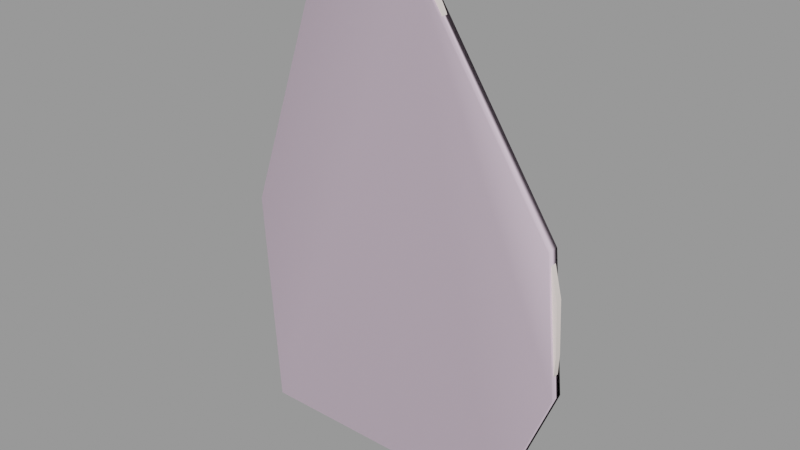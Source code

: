 # Source: target_pyro.blend  (saved by Blender 2.92.15; exported with 4.5.12 LTS)
import bpy
from mathutils import Matrix  # noqa: F401  (used for matrix-valued properties, if any)

bpy.ops.wm.read_factory_settings(use_empty=True)
scene = bpy.context.scene
scene.name = 'target_pyro.qc'

# ---- collections
col_target_pyro = bpy.data.collections.new('target_pyro'); scene.collection.children.link(col_target_pyro)

# ---- materials (node trees are filled in below, after node groups)
mat_target_pyro = bpy.data.materials.new('target_pyro')
mat_target_pyro.use_transparent_shadow = False
mat_target_pyro.diffuse_color = (0.8594, 0.763, 0.7224, 1.0)
mat_phy = bpy.data.materials.new('  phy')
mat_phy.use_transparent_shadow = False
mat_phy.diffuse_color = (0.7022, 0.5667, 0.681, 1.0)

# ---- material node trees

# ---- meshes
me_target_pyro = bpy.data.meshes.new('target_pyro')
me_target_pyro.from_pydata([(-13.85, -0.6125, 71.3), (-12.31, -0.6125, 72.36), (-12.31, 0.4379, 72.36), (-13.85, 0.4379, 71.3), (-12.43, 0.4379, 67.29), (-1.003, 0.4379, 79.55), (0.7647, 0.4379, 80.72), (2.768, 0.4379, 80.72), (5.124, 0.4379, 79.66), (-1.945, 0.4379, 78.25), (7.363, 0.4379, 77.19), (9.366, 0.4379, 73.54), (10.43, 0.4379, 69.65), (11.96, 0.4379, 67.41), (13.14, 0.4379, 63.05), (13.73, 0.4379, 59.28), (13.84, 0.4379, 54.45), (13.96, 0.4379, 51.03), (29.28, 0.4379, 38.54), (29.75, 0.4379, 30.06), (29.52, 0.4379, 23.11), (26.92, 0.4379, 19.1), (24.92, 0.4379, 18.51), (28.1, 0.4379, 43.37), (17.03, 0.4379, 51.27), (26.1, 0.4379, 47.26), (21.5, 0.4379, 50.8), (23.86, 0.4379, 49.5), (19.97, 0.4379, 17.57), (-14.2, 0.4379, 66.0), (-15.5, 0.4379, 63.99), (-16.79, 0.4379, 60.93), (-17.97, 0.4379, 55.74), (-18.68, 0.4379, 45.26), (-21.27, 0.4379, 44.31), (-23.27, 0.4379, 42.31), (-24.8, 0.4379, 39.37), (-25.51, 0.4379, 35.48), (-25.28, 0.4379, 32.41), (-23.74, 0.4379, 28.29), (-22.57, 0.4379, 24.52), (-21.98, 0.4379, 19.92), (-22.57, 0.4379, 14.03), (22.45, 0.4379, 8.258), (20.09, 0.4379, -0.05891), (-23.74, 0.4379, 0.05892), (22.45, -0.6125, 8.258), (20.09, -0.6125, -0.05891), (19.97, -0.6125, 17.57), (-23.74, -0.6125, 0.05892), (-12.43, -0.6125, 67.29), (-1.945, -0.6125, 78.25), (-12.67, -0.6125, 75.78), (-3.595, -0.6125, 80.02), (-12.43, -0.6125, 78.01), (-11.37, -0.6125, 79.78), (-9.604, -0.6125, 81.2), (-7.483, -0.6125, 81.67), (-5.362, -0.6125, 81.31), (2.768, -0.6125, 80.72), (0.7647, -0.6125, 80.72), (-1.003, -0.6125, 79.55), (5.124, -0.6125, 79.66), (7.363, -0.6125, 77.19), (9.366, -0.6125, 73.54), (10.43, -0.6125, 69.65), (11.96, -0.6125, 67.41), (13.14, -0.6125, 63.05), (13.73, -0.6125, 59.28), (13.84, -0.6125, 54.45), (13.96, -0.6125, 51.03), (29.28, -0.6125, 38.54), (29.75, -0.6125, 30.06), (29.52, -0.6125, 23.11), (26.92, -0.6125, 19.1), (24.92, -0.6125, 18.51), (28.1, -0.6125, 43.37), (17.03, -0.6125, 51.27), (26.1, -0.6125, 47.26), (21.5, -0.6125, 50.8), (23.86, -0.6125, 49.5), (-14.2, -0.6125, 66.0), (-15.5, -0.6125, 63.99), (-16.79, -0.6125, 60.93), (-17.97, -0.6125, 55.74), (-18.68, -0.6125, 45.26), (-21.27, -0.6125, 44.31), (-23.27, -0.6125, 42.31), (-24.8, -0.6125, 39.37), (-25.51, -0.6125, 35.48), (-25.28, -0.6125, 32.41), (-23.74, -0.6125, 28.29), (-22.57, -0.6125, 24.52), (-21.98, -0.6125, 19.92), (-22.57, -0.6125, 14.03), (-12.67, 0.4379, 75.78), (-12.43, 0.4379, 78.01), (-11.37, 0.4379, 79.78), (-9.604, 0.4379, 81.2), (-7.483, 0.4379, 81.67), (-5.362, 0.4379, 81.31), (-3.595, 0.4379, 80.02)], [], [(0, 1, 2), (2, 3, 0), (4, 3, 2), (5, 6, 7), (5, 7, 8), (5, 8, 9), (8, 10, 9), (10, 11, 9), (11, 12, 9), (12, 2, 9), (12, 13, 2), (13, 14, 2), (14, 15, 2), (15, 16, 2), (16, 17, 2), (17, 18, 2), (18, 4, 2), (18, 19, 4), (19, 20, 4), (20, 21, 4), (21, 22, 4), (17, 23, 18), (17, 24, 23), (24, 25, 23), (24, 26, 25), (26, 27, 25), (22, 28, 4), (28, 29, 4), (28, 30, 29), (28, 31, 30), (28, 32, 31), (28, 33, 32), (28, 34, 33), (28, 35, 34), (28, 36, 35), (28, 37, 36), (28, 38, 37), (28, 39, 38), (28, 40, 39), (28, 41, 40), (28, 42, 41), (28, 43, 42), (43, 44, 42), (44, 45, 42), (46, 47, 44), (44, 43, 46), (48, 46, 43), (43, 28, 48), (47, 49, 45), (45, 44, 47), (50, 0, 3), (3, 4, 50), (51, 52, 1), (51, 53, 52), (53, 54, 52), (53, 55, 54), (53, 56, 55), (53, 57, 56), (53, 58, 57), (1, 0, 50), (59, 60, 61), (59, 61, 62), (61, 51, 62), (51, 63, 62), (51, 64, 63), (51, 65, 64), (51, 1, 65), (1, 66, 65), (1, 67, 66), (1, 68, 67), (1, 69, 68), (1, 70, 69), (1, 71, 70), (1, 50, 71), (50, 72, 71), (50, 73, 72), (50, 74, 73), (50, 75, 74), (71, 76, 70), (76, 77, 70), (76, 78, 77), (78, 79, 77), (78, 80, 79), (50, 48, 75), (50, 81, 48), (81, 82, 48), (82, 83, 48), (83, 84, 48), (84, 85, 48), (85, 86, 48), (86, 87, 48), (87, 88, 48), (88, 89, 48), (89, 90, 48), (90, 91, 48), (91, 92, 48), (92, 93, 48), (93, 94, 48), (94, 46, 48), (94, 47, 46), (94, 49, 47), (32, 33, 85), (85, 84, 32), (31, 32, 84), (84, 83, 31), (30, 31, 83), (83, 82, 30), (29, 30, 82), (82, 81, 29), (4, 29, 81), (81, 50, 4), (95, 2, 1), (1, 52, 95), (96, 95, 52), (52, 54, 96), (97, 96, 54), (54, 55, 97), (98, 97, 55), (55, 56, 98), (99, 98, 56), (56, 57, 99), (100, 99, 57), (57, 58, 100), (101, 100, 58), (58, 53, 101), (9, 101, 53), (53, 51, 9), (42, 45, 49), (49, 94, 42), (41, 42, 94), (94, 93, 41), (40, 41, 93), (93, 92, 40), (39, 40, 92), (92, 91, 39), (38, 39, 91), (91, 90, 38), (37, 38, 90), (90, 89, 37), (36, 37, 89), (89, 88, 36), (35, 36, 88), (88, 87, 35), (34, 35, 87), (87, 86, 34), (33, 34, 86), (86, 85, 33), (77, 79, 26), (26, 24, 77), (70, 77, 24), (24, 17, 70), (75, 48, 28), (28, 22, 75), (74, 75, 22), (22, 21, 74), (73, 74, 21), (21, 20, 73), (72, 73, 20), (20, 19, 72), (71, 72, 19), (19, 18, 71), (76, 71, 18), (18, 23, 76), (78, 76, 23), (23, 25, 78), (80, 78, 25), (25, 27, 80), (79, 80, 27), (27, 26, 79), (60, 59, 7), (7, 6, 60), (61, 60, 6), (6, 5, 61), (51, 61, 5), (5, 9, 51), (69, 70, 17), (17, 16, 69), (68, 69, 16), (16, 15, 68), (67, 68, 15), (15, 14, 67), (66, 67, 14), (14, 13, 66), (65, 66, 13), (13, 12, 65), (64, 65, 12), (12, 11, 64), (63, 64, 11), (11, 10, 63), (62, 63, 10), (10, 8, 62), (59, 62, 8), (8, 7, 59), (2, 95, 9), (95, 101, 9), (95, 96, 101), (96, 97, 101), (97, 98, 101), (98, 99, 101), (99, 100, 101)])
me_target_pyro.polygons.foreach_set('use_smooth', [True] * 200)
_k = set([(0, 1), (0, 3), (0, 50), (1, 2), (1, 52), (2, 3), (2, 95), (3, 4), (4, 29), (4, 50), (5, 6), (5, 9), (6, 7), (7, 8), (8, 10), (9, 51), (9, 101), (10, 11), (11, 12), (12, 13), (13, 14), (14, 15), (15, 16), (16, 17), (17, 24), (17, 70), (18, 19), (18, 23), (19, 20), (20, 21), (21, 22), (22, 28), (23, 25), (24, 26), (25, 27), (26, 27), (28, 43), (28, 48), (29, 30), (30, 31), (31, 32), (32, 33), (33, 34), (33, 85), (34, 35), (35, 36), (36, 37), (37, 38), (38, 39), (39, 40), (40, 41), (41, 42), (42, 45), (43, 44), (44, 45), (44, 47), (45, 49), (46, 47), (46, 48), (47, 49), (48, 75), (49, 94), (50, 81), (51, 53), (51, 61), (52, 54), (53, 58), (54, 55), (55, 56), (56, 57), (57, 58), (59, 60), (59, 62), (60, 61), (62, 63), (63, 64), (64, 65), (65, 66), (66, 67), (67, 68), (68, 69), (69, 70), (70, 77), (71, 72), (71, 76), (72, 73), (73, 74), (74, 75), (76, 78), (77, 79), (78, 80), (79, 80), (81, 82), (82, 83), (83, 84), (84, 85), (85, 86), (86, 87), (87, 88), (88, 89), (89, 90), (90, 91), (91, 92), (92, 93), (93, 94), (95, 96), (96, 97), (97, 98), (98, 99), (99, 100), (100, 101)])
me_target_pyro.attributes.new('sharp_edge', 'BOOLEAN', 'EDGE').data.foreach_set('value', [ (min(e.vertices), max(e.vertices)) in _k for e in me_target_pyro.edges])
_uv = me_target_pyro.uv_layers.new(name='UVMap')
_uv.uv.foreach_set('vector', [1.001, 0.8731, 1.001, 0.8861, 0.98, 0.8861, 0.98, 0.8861, 0.98, 0.8731, 1.001, 0.8731, 0.902, 0.761, 0.9118, 0.8014, 0.9011, 0.8122, 0.8227, 0.8848, 0.8105, 0.8967, 0.7966, 0.8967, 0.8227, 0.8848, 0.7966, 0.8967, 0.7803, 0.886, 0.8227, 0.8848, 0.7803, 0.886, 0.8293, 0.8717, 0.7803, 0.886, 0.7647, 0.861, 0.8293, 0.8717, 0.7647, 0.861, 0.7509, 0.8241, 0.8293, 0.8717, 0.7509, 0.8241, 0.7435, 0.7848, 0.8293, 0.8717, 0.7435, 0.7848, 0.9011, 0.8122, 0.8293, 0.8717, 0.7435, 0.7848, 0.7329, 0.7621, 0.9011, 0.8122, 0.7329, 0.7621, 0.7247, 0.7181, 0.9011, 0.8122, 0.7247, 0.7181, 0.7206, 0.68, 0.9011, 0.8122, 0.7206, 0.68, 0.7198, 0.6312, 0.9011, 0.8122, 0.7198, 0.6312, 0.719, 0.5966, 0.9011, 0.8122, 0.719, 0.5966, 0.6128, 0.4704, 0.9011, 0.8122, 0.6128, 0.4704, 0.902, 0.761, 0.9011, 0.8122, 0.6128, 0.4704, 0.6095, 0.3847, 0.902, 0.761, 0.6095, 0.3847, 0.6112, 0.3145, 0.902, 0.761, 0.6112, 0.3145, 0.6291, 0.274, 0.902, 0.761, 0.6291, 0.274, 0.643, 0.268, 0.902, 0.761, 0.719, 0.5966, 0.621, 0.5193, 0.6128, 0.4704, 0.719, 0.5966, 0.6978, 0.599, 0.621, 0.5193, 0.6978, 0.599, 0.6349, 0.5585, 0.621, 0.5193, 0.6978, 0.599, 0.6667, 0.5943, 0.6349, 0.5585, 0.6667, 0.5943, 0.6504, 0.5812, 0.6349, 0.5585, 0.643, 0.268, 0.6773, 0.2585, 0.902, 0.761, 0.6773, 0.2585, 0.9142, 0.7479, 0.902, 0.761, 0.6773, 0.2585, 0.9232, 0.7276, 0.9142, 0.7479, 0.6773, 0.2585, 0.9322, 0.6967, 0.9232, 0.7276, 0.6773, 0.2585, 0.9404, 0.6443, 0.9322, 0.6967, 0.6773, 0.2585, 0.9453, 0.5383, 0.9404, 0.6443, 0.6773, 0.2585, 0.9632, 0.5288, 0.9453, 0.5383, 0.6773, 0.2585, 0.9771, 0.5085, 0.9632, 0.5288, 0.6773, 0.2585, 0.9877, 0.4788, 0.9771, 0.5085, 0.6773, 0.2585, 0.9926, 0.4395, 0.9877, 0.4788, 0.6773, 0.2585, 0.991, 0.4085, 0.9926, 0.4395, 0.6773, 0.2585, 0.9804, 0.3668, 0.991, 0.4085, 0.6773, 0.2585, 0.9722, 0.3287, 0.9804, 0.3668, 0.6773, 0.2585, 0.9681, 0.2823, 0.9722, 0.3287, 0.6773, 0.2585, 0.9722, 0.2228, 0.9681, 0.2823, 0.6773, 0.2585, 0.6602, 0.1644, 0.9722, 0.2228, 0.6602, 0.1644, 0.6765, 0.08039, 0.9722, 0.2228, 0.6765, 0.08039, 0.9804, 0.08158, 0.9722, 0.2228, 1.001, 0.1018, 1.001, 0.0, 0.98, 0.0, 0.98, 0.0, 0.98, 0.1018, 1.001, 0.1018, 1.001, 0.2157, 1.001, 0.1018, 0.98, 0.1018, 0.98, 0.1018, 0.98, 0.2157, 1.001, 0.2157, 1.001, 0.0, 1.001, 0.001442, 0.98, 0.001442, 0.98, 0.001442, 0.98, 0.0, 1.001, 0.0, 1.001, 0.8241, 1.001, 0.8731, 0.98, 0.8731, 0.98, 0.8731, 0.98, 0.8241, 1.001, 0.8241, 0.2477, 0.872, 0.1405, 0.8464, 0.1441, 0.8111, 0.2477, 0.872, 0.2312, 0.8902, 0.1405, 0.8464, 0.2312, 0.8902, 0.1429, 0.8695, 0.1405, 0.8464, 0.2312, 0.8902, 0.1535, 0.8878, 0.1429, 0.8695, 0.2312, 0.8902, 0.1712, 0.9024, 0.1535, 0.8878, 0.2312, 0.8902, 0.1924, 0.9073, 0.1712, 0.9024, 0.2312, 0.8902, 0.2136, 0.9036, 0.1924, 0.9073, 0.1441, 0.8111, 0.1288, 0.8001, 0.1429, 0.7587, 0.2948, 0.8975, 0.2748, 0.8975, 0.2571, 0.8854, 0.2948, 0.8975, 0.2571, 0.8854, 0.3184, 0.8866, 0.2571, 0.8854, 0.2477, 0.872, 0.3184, 0.8866, 0.2477, 0.872, 0.3408, 0.861, 0.3184, 0.8866, 0.2477, 0.872, 0.3608, 0.8232, 0.3408, 0.861, 0.2477, 0.872, 0.3714, 0.7831, 0.3608, 0.8232, 0.2477, 0.872, 0.1441, 0.8111, 0.3714, 0.7831, 0.1441, 0.8111, 0.3867, 0.7599, 0.3714, 0.7831, 0.1441, 0.8111, 0.3985, 0.7149, 0.3867, 0.7599, 0.1441, 0.8111, 0.4044, 0.6759, 0.3985, 0.7149, 0.1441, 0.8111, 0.4056, 0.626, 0.4044, 0.6759, 0.1441, 0.8111, 0.4067, 0.5907, 0.4056, 0.626, 0.1441, 0.8111, 0.5599, 0.4616, 0.4067, 0.5907, 0.1441, 0.8111, 0.1429, 0.7587, 0.5599, 0.4616, 0.1429, 0.7587, 0.5646, 0.3739, 0.5599, 0.4616, 0.1429, 0.7587, 0.5622, 0.3021, 0.5646, 0.3739, 0.1429, 0.7587, 0.5363, 0.2607, 0.5622, 0.3021, 0.1429, 0.7587, 0.5163, 0.2546, 0.5363, 0.2607, 0.5599, 0.4616, 0.5481, 0.5115, 0.4067, 0.5907, 0.5481, 0.5115, 0.4374, 0.5931, 0.4067, 0.5907, 0.5481, 0.5115, 0.5281, 0.5517, 0.4374, 0.5931, 0.5281, 0.5517, 0.4821, 0.5882, 0.4374, 0.5931, 0.5281, 0.5517, 0.5057, 0.5748, 0.4821, 0.5882, 0.1429, 0.7587, 0.4668, 0.2448, 0.5163, 0.2546, 0.1429, 0.7587, 0.1252, 0.7453, 0.4668, 0.2448, 0.1252, 0.7453, 0.1123, 0.7246, 0.4668, 0.2448, 0.1123, 0.7246, 0.0993, 0.693, 0.4668, 0.2448, 0.0993, 0.693, 0.08752, 0.6394, 0.4668, 0.2448, 0.08752, 0.6394, 0.08046, 0.531, 0.4668, 0.2448, 0.08046, 0.531, 0.05454, 0.5213, 0.4668, 0.2448, 0.05454, 0.5213, 0.03452, 0.5006, 0.4668, 0.2448, 0.03452, 0.5006, 0.01921, 0.4701, 0.4668, 0.2448, 0.01921, 0.4701, 0.01214, 0.4299, 0.4668, 0.2448, 0.01214, 0.4299, 0.01449, 0.3983, 0.4668, 0.2448, 0.01449, 0.3983, 0.02981, 0.3556, 0.4668, 0.2448, 0.02981, 0.3556, 0.04158, 0.3167, 0.4668, 0.2448, 0.04158, 0.3167, 0.04747, 0.2692, 0.4668, 0.2448, 0.04747, 0.2692, 0.04158, 0.2083, 0.4668, 0.2448, 0.04158, 0.2083, 0.4915, 0.1486, 0.4668, 0.2448, 0.04158, 0.2083, 0.468, 0.06268, 0.4915, 0.1486, 0.04158, 0.2083, 0.02981, 0.0639, 0.468, 0.06268, 0.98, 0.6828, 0.98, 0.5545, 1.001, 0.5545, 1.001, 0.5545, 1.001, 0.6828, 0.98, 0.6828, 0.98, 0.7462, 0.98, 0.6828, 1.001, 0.6828, 1.001, 0.6828, 1.001, 0.7462, 0.98, 0.7462, 0.98, 0.7837, 0.98, 0.7462, 1.001, 0.7462, 1.001, 0.7462, 1.001, 0.7837, 0.98, 0.7837, 0.98, 0.8082, 0.98, 0.7837, 1.001, 0.7837, 1.001, 0.7837, 1.001, 0.8082, 0.98, 0.8082, 0.98, 0.8241, 0.98, 0.8082, 1.001, 0.8082, 1.001, 0.8082, 1.001, 0.8241, 0.98, 0.8241, 0.98, 0.9279, 0.98, 0.8861, 1.001, 0.8861, 1.001, 0.8861, 1.001, 0.9279, 0.98, 0.9279, 0.98, 0.9553, 0.98, 0.9279, 1.001, 0.9279, 1.001, 0.9279, 1.001, 0.9553, 0.98, 0.9553, 0.98, 0.9769, 0.98, 0.9553, 1.001, 0.9553, 1.001, 0.9553, 1.001, 0.9769, 0.98, 0.9769, 0.98, 0.9942, 0.98, 0.9769, 1.001, 0.9769, 1.001, 0.9769, 1.001, 0.9942, 0.98, 0.9942, 0.98, 1.0, 0.98, 0.9942, 1.001, 0.9942, 1.001, 0.9942, 1.001, 1.0, 0.98, 1.0, 0.98, 0.9957, 0.98, 1.0, 1.001, 1.0, 1.001, 1.0, 1.001, 0.9957, 0.98, 0.9957, 0.98, 0.9798, 0.98, 0.9957, 1.001, 0.9957, 1.001, 0.9957, 1.001, 0.9798, 0.98, 0.9798, 0.98, 0.9582, 0.98, 0.9798, 1.001, 0.9798, 1.001, 0.9798, 1.001, 0.9582, 0.98, 0.9582, 0.98, 0.1724, 0.98, 0.001442, 1.001, 0.001442, 1.001, 0.001442, 1.001, 0.1724, 0.98, 0.1724, 0.98, 0.2445, 0.98, 0.1724, 1.001, 0.1724, 1.001, 0.1724, 1.001, 0.2445, 0.98, 0.2445, 0.98, 0.3007, 0.98, 0.2445, 1.001, 0.2445, 1.001, 0.2445, 1.001, 0.3007, 0.98, 0.3007, 0.98, 0.3469, 0.98, 0.3007, 1.001, 0.3007, 1.001, 0.3007, 1.001, 0.3469, 0.98, 0.3469, 0.98, 0.3973, 0.98, 0.3469, 1.001, 0.3469, 1.001, 0.3469, 1.001, 0.3973, 0.98, 0.3973, 0.98, 0.4348, 0.98, 0.3973, 1.001, 0.3973, 1.001, 0.3973, 1.001, 0.4348, 0.98, 0.4348, 0.98, 0.4824, 0.98, 0.4348, 1.001, 0.4348, 1.001, 0.4348, 1.001, 0.4824, 0.98, 0.4824, 0.98, 0.5184, 0.98, 0.4824, 1.001, 0.4824, 1.001, 0.4824, 1.001, 0.5184, 0.98, 0.5184, 0.98, 0.543, 0.98, 0.5184, 1.001, 0.5184, 1.001, 0.5184, 1.001, 0.543, 0.98, 0.543, 0.98, 0.5545, 0.98, 0.543, 1.001, 0.543, 1.001, 0.543, 1.001, 0.5545, 0.98, 0.5545, 1.001, 0.628, 1.001, 0.6223, 0.98, 0.6223, 0.98, 0.6223, 0.98, 0.628, 1.001, 0.628, 1.001, 0.6251, 1.001, 0.628, 0.98, 0.628, 0.98, 0.628, 0.98, 0.6251, 1.001, 0.6251, 1.001, 0.2272, 1.001, 0.2157, 0.98, 0.2157, 0.98, 0.2157, 0.98, 0.2272, 1.001, 0.2272, 1.001, 0.2344, 1.001, 0.2272, 0.98, 0.2272, 0.98, 0.2272, 0.98, 0.2344, 1.001, 0.2344, 1.001, 0.2834, 1.001, 0.2344, 0.98, 0.2344, 0.98, 0.2344, 0.98, 0.2834, 1.001, 0.2834, 1.001, 0.3685, 1.001, 0.2834, 0.98, 0.2834, 0.98, 0.2834, 0.98, 0.3685, 1.001, 0.3685, 1.001, 0.4723, 1.001, 0.3685, 0.98, 0.3685, 0.98, 0.3685, 0.98, 0.4723, 1.001, 0.4723, 1.001, 0.5314, 1.001, 0.4723, 0.98, 0.4723, 0.98, 0.4723, 0.98, 0.5314, 1.001, 0.5314, 1.001, 0.579, 1.001, 0.5314, 0.98, 0.5314, 0.98, 0.5314, 0.98, 0.579, 1.001, 0.579, 1.001, 0.6064, 1.001, 0.579, 0.98, 0.579, 0.98, 0.579, 0.98, 0.6064, 1.001, 0.6064, 1.001, 0.6223, 1.001, 0.6064, 0.98, 0.6064, 0.98, 0.6064, 0.98, 0.6223, 1.001, 0.6223, 1.001, 0.9885, 1.001, 0.9885, 0.98, 0.9885, 0.98, 0.9885, 0.98, 0.9885, 1.001, 0.9885, 1.001, 0.974, 1.001, 0.9885, 0.98, 0.9885, 0.98, 0.9885, 0.98, 0.974, 1.001, 0.974, 1.001, 0.9582, 1.001, 0.974, 0.98, 0.974, 0.98, 0.974, 0.98, 0.9582, 1.001, 0.9582, 1.001, 0.6669, 1.001, 0.6251, 0.98, 0.6251, 0.98, 0.6251, 0.98, 0.6669, 1.001, 0.6669, 1.001, 0.7261, 1.001, 0.6669, 0.98, 0.6669, 0.98, 0.6669, 0.98, 0.7261, 1.001, 0.7261, 1.001, 0.7722, 1.001, 0.7261, 0.98, 0.7261, 0.98, 0.7261, 0.98, 0.7722, 1.001, 0.7722, 1.001, 0.8255, 1.001, 0.7722, 0.98, 0.7722, 0.98, 0.7722, 0.98, 0.8255, 1.001, 0.8255, 1.001, 0.8529, 1.001, 0.8255, 0.98, 0.8255, 0.98, 0.8255, 0.98, 0.8529, 1.001, 0.8529, 1.001, 0.9005, 1.001, 0.8529, 0.98, 0.8529, 0.98, 0.8529, 0.98, 0.9005, 1.001, 0.9005, 1.001, 0.9452, 1.001, 0.9005, 0.98, 0.9005, 0.98, 0.9005, 0.98, 0.9452, 1.001, 0.9452, 1.001, 0.9755, 1.001, 0.9452, 0.98, 0.9452, 0.98, 0.9452, 0.98, 0.9755, 1.001, 0.9755, 1.001, 0.9885, 1.001, 0.9755, 0.98, 0.9755, 0.98, 0.9755, 0.98, 0.9885, 1.001, 0.9885, 0.9011, 0.8122, 0.9036, 0.8467, 0.8293, 0.8717, 0.9036, 0.8467, 0.8407, 0.8895, 0.8293, 0.8717, 0.9036, 0.8467, 0.902, 0.8693, 0.8407, 0.8895, 0.902, 0.8693, 0.8946, 0.8872, 0.8407, 0.8895, 0.8946, 0.8872, 0.8824, 0.9015, 0.8407, 0.8895, 0.8824, 0.9015, 0.8677, 0.9062, 0.8407, 0.8895, 0.8677, 0.9062, 0.853, 0.9026, 0.8407, 0.8895])
me_target_pyro.materials.append(mat_target_pyro)
me_target_pyro.use_remesh_fix_poles = True
me_target_pyro.use_remesh_preserve_attributes = False
me_target_pyro.use_mirror_vertex_groups = False
me_target_pyro.update()
me_target_pyro.normals_split_custom_set([tuple(v) for v in zip(*[iter([-0.5692, 0.0, 0.8222, -0.5692, 0.0, 0.8222, -0.5692, 0.0, 0.8222, -0.5692, 0.0, 0.8222, -0.5692, 0.0, 0.8222, -0.5692, 0.0, 0.8222, -6.54e-08, 1.0, 3.122e-08, 0.0, 1.0, 0.0, -6.408e-08, 1.0, 1.619e-09, 0.0, 1.0, -3.58e-09, 0.0, 1.0, 0.0, 0.0, 1.0, -3.127e-08, 0.0, 1.0, -3.58e-09, 0.0, 1.0, -3.127e-08, 0.0, 1.0, -5.7e-09, 0.0, 1.0, -3.58e-09, 0.0, 1.0, -5.7e-09, -4.418e-08, 1.0, -5.114e-08, 0.0, 1.0, -5.7e-09, 0.0, 1.0, 0.0, -4.418e-08, 1.0, -5.114e-08, 0.0, 1.0, 0.0, 0.0, 1.0, 0.0, -4.418e-08, 1.0, -5.114e-08, 0.0, 1.0, 0.0, -1.975e-09, 1.0, 2.588e-07, -4.418e-08, 1.0, -5.114e-08, -1.975e-09, 1.0, 2.588e-07, -6.408e-08, 1.0, 1.619e-09, -4.418e-08, 1.0, -5.114e-08, -1.975e-09, 1.0, 2.588e-07, -6.085e-08, 1.0, 9.805e-08, -6.408e-08, 1.0, 1.619e-09, -6.085e-08, 1.0, 9.805e-08, -1.305e-08, 1.0, 1.672e-07, -6.408e-08, 1.0, 1.619e-09, -1.305e-08, 1.0, 1.672e-07, -7.345e-08, 1.0, 6.933e-08, -6.408e-08, 1.0, 1.619e-09, -7.345e-08, 1.0, 6.933e-08, -1.176e-07, 1.0, -4.607e-09, -6.408e-08, 1.0, 1.619e-09, -1.176e-07, 1.0, -4.607e-09, -7.334e-06, 1.0, -8.388e-06, -6.408e-08, 1.0, 1.619e-09, -7.334e-06, 1.0, -8.388e-06, -5.493e-08, 1.0, 4.697e-08, -6.408e-08, 1.0, 1.619e-09, -5.493e-08, 1.0, 4.697e-08, -6.54e-08, 1.0, 3.122e-08, -6.408e-08, 1.0, 1.619e-09, -5.493e-08, 1.0, 4.697e-08, -9.39e-08, 1.0, 0.0, -6.54e-08, 1.0, 3.122e-08, -9.39e-08, 1.0, 0.0, -6.738e-08, 1.0, 1.876e-08, -6.54e-08, 1.0, 3.122e-08, -6.738e-08, 1.0, 1.876e-08, -3.879e-08, 1.0, 6.006e-08, -6.54e-08, 1.0, 3.122e-08, -3.879e-08, 1.0, 6.006e-08, -1.746e-08, 1.0, 8.09e-08, -6.54e-08, 1.0, 3.122e-08, -7.334e-06, 1.0, -8.388e-06, 1.009e-07, 1.0, 1.916e-07, -5.493e-08, 1.0, 4.697e-08, -7.334e-06, 1.0, -8.388e-06, 0.0, 1.0, 0.0, 1.009e-07, 1.0, 1.916e-07, 0.0, 1.0, 0.0, 0.0, 1.0, -4.598e-09, 1.009e-07, 1.0, 1.916e-07, 0.0, 1.0, 0.0, 0.0, 1.0, -5.593e-09, 0.0, 1.0, -4.598e-09, 0.0, 1.0, -5.593e-09, 0.0, 1.0, -1.004e-07, 0.0, 1.0, -4.598e-09, -1.746e-08, 1.0, 8.09e-08, -2.373e-08, 1.0, 7.086e-08, -6.54e-08, 1.0, 3.122e-08, -2.373e-08, 1.0, 7.086e-08, -4.889e-08, 1.0, 6.214e-08, -6.54e-08, 1.0, 3.122e-08, -2.373e-08, 1.0, 7.086e-08, 3.379e-08, 1.0, 1.037e-07, -4.889e-08, 1.0, 6.214e-08, -2.373e-08, 1.0, 7.086e-08, 1.217e-07, 1.0, 1.634e-07, 3.379e-08, 1.0, 1.037e-07, -2.373e-08, 1.0, 7.086e-08, -6.667e-08, 1.0, 2.098e-08, 1.217e-07, 1.0, 1.634e-07, -2.373e-08, 1.0, 7.086e-08, -4.95e-08, 1.0, 2.811e-08, -6.667e-08, 1.0, 2.098e-08, -2.373e-08, 1.0, 7.086e-08, -3.773e-08, 1.0, 5.973e-08, -4.95e-08, 1.0, 2.811e-08, -2.373e-08, 1.0, 7.086e-08, 3.063e-08, 1.0, 1.808e-07, -3.773e-08, 1.0, 5.973e-08, -2.373e-08, 1.0, 7.086e-08, 3.244e-08, 1.0, 1.597e-07, 3.063e-08, 1.0, 1.808e-07, -2.373e-08, 1.0, 7.086e-08, -4.264e-08, 1.0, 7.723e-09, 3.244e-08, 1.0, 1.597e-07, -2.373e-08, 1.0, 7.086e-08, -4.684e-08, 1.0, -8.969e-09, -4.264e-08, 1.0, 7.723e-09, -2.373e-08, 1.0, 7.086e-08, -5e-08, 1.0, -2.133e-08, -4.684e-08, 1.0, -8.969e-09, -2.373e-08, 1.0, 7.086e-08, -4.888e-08, 1.0, -1.226e-08, -5e-08, 1.0, -2.133e-08, -2.373e-08, 1.0, 7.086e-08, -4.305e-08, 1.0, 8.645e-08, -4.888e-08, 1.0, -1.226e-08, -2.373e-08, 1.0, 7.086e-08, -4.096e-08, 1.0, 9.14e-08, -4.305e-08, 1.0, 8.645e-08, -2.373e-08, 1.0, 7.086e-08, -3.766e-08, 1.0, 4.281e-08, -4.096e-08, 1.0, 9.14e-08, -3.766e-08, 1.0, 4.281e-08, -4.327e-08, 1.0, 1.135e-09, -4.096e-08, 1.0, 9.14e-08, -4.327e-08, 1.0, 1.135e-09, -4.554e-08, 1.0, 6.616e-09, -4.096e-08, 1.0, 9.14e-08, 1.0, 0.0, -0.008144, 0.9621, 0.0, -0.2726, 0.9621, 0.0, -0.2726, 0.9621, 0.0, -0.2726, 1.0, 0.0, -0.008142, 1.0, 0.0, -0.008144, 0.9664, 0.0, 0.2569, 1.0, 0.0, -0.008144, 1.0, 0.0, -0.008142, 1.0, 0.0, -0.008142, 0.9664, 0.0, 0.2569, 0.9664, 0.0, 0.2569, -0.002688, 0.0, -1.0, -0.002688, 0.0, -1.0, -0.002688, 0.0, -1.0, -0.002688, 0.0, -1.0, -0.002688, 0.0, -1.0, -0.002688, 0.0, -1.0, -0.943, 0.0, -0.3328, -0.943, 0.0, -0.3328, -0.943, 0.0, -0.3328, -0.943, 0.0, -0.3328, -0.943, 0.0, -0.3328, -0.943, 0.0, -0.3328, 4.361e-08, -1.0, -2.915e-08, 1.387e-07, -1.0, -1.448e-07, 7.426e-08, -1.0, -8.972e-08, 4.361e-08, -1.0, -2.915e-08, 5.697e-08, -1.0, 7.278e-08, 1.387e-07, -1.0, -1.448e-07, 5.697e-08, -1.0, 7.278e-08, 7.713e-08, -1.0, 1.739e-07, 1.387e-07, -1.0, -1.448e-07, 5.697e-08, -1.0, 7.278e-08, -1.36e-08, -1.0, 4.058e-07, 7.713e-08, -1.0, 1.739e-07, 5.697e-08, -1.0, 7.278e-08, 0.0, -1.0, 1.908e-08, -1.36e-08, -1.0, 4.058e-07, 5.697e-08, -1.0, 7.278e-08, 0.0, -1.0, 9.606e-09, 0.0, -1.0, 1.908e-08, 5.697e-08, -1.0, 7.278e-08, 0.0, -1.0, 1.122e-07, 0.0, -1.0, 9.606e-09, 7.426e-08, -1.0, -8.972e-08, 0.0, -1.0, 0.0, 5.101e-08, -1.0, -6.497e-09, 0.0, -1.0, -1.125e-08, 0.0, -1.0, -1.01e-07, 0.0, -1.0, 8.661e-08, 0.0, -1.0, -1.125e-08, 0.0, -1.0, 8.661e-08, 0.0, -1.0, -1.88e-08, 0.0, -1.0, 8.661e-08, 4.361e-08, -1.0, -2.915e-08, 0.0, -1.0, -1.88e-08, 4.361e-08, -1.0, -2.915e-08, -2.534e-08, -1.0, -2.166e-07, 0.0, -1.0, -1.88e-08, 4.361e-08, -1.0, -2.915e-08, 6.979e-08, -1.0, -3.134e-08, -2.534e-08, -1.0, -2.166e-07, 4.361e-08, -1.0, -2.915e-08, 1.872e-08, -1.0, -3.305e-07, 6.979e-08, -1.0, -3.134e-08, 4.361e-08, -1.0, -2.915e-08, 7.426e-08, -1.0, -8.972e-08, 1.872e-08, -1.0, -3.305e-07, 7.426e-08, -1.0, -8.972e-08, 6.132e-08, -1.0, -1.196e-07, 1.872e-08, -1.0, -3.305e-07, 7.426e-08, -1.0, -8.972e-08, 8.568e-08, -1.0, 1.917e-08, 6.132e-08, -1.0, -1.196e-07, 7.426e-08, -1.0, -8.972e-08, 8.058e-08, -1.0, -1.368e-09, 8.568e-08, -1.0, 1.917e-08, 7.426e-08, -1.0, -8.972e-08, -6.634e-08, -1.0, -2.197e-07, 8.058e-08, -1.0, -1.368e-09, 7.426e-08, -1.0, -8.972e-08, 1.669e-05, -1.0, 1.926e-05, -6.634e-08, -1.0, -2.197e-07, 7.426e-08, -1.0, -8.972e-08, 7.086e-08, -1.0, 1.215e-08, 1.669e-05, -1.0, 1.926e-05, 7.426e-08, -1.0, -8.972e-08, 5.101e-08, -1.0, -6.497e-09, 7.086e-08, -1.0, 1.215e-08, 5.101e-08, -1.0, -6.497e-09, -1.558e-08, -1.0, -1.03e-07, 7.086e-08, -1.0, 1.215e-08, 5.101e-08, -1.0, -6.497e-09, 2.483e-08, -1.0, -6.679e-08, -1.558e-08, -1.0, -1.03e-07, 5.101e-08, -1.0, -6.497e-09, 3.879e-08, -1.0, -3.947e-08, 2.483e-08, -1.0, -6.679e-08, 5.101e-08, -1.0, -6.497e-09, 1.746e-08, -1.0, -5.607e-08, 3.879e-08, -1.0, -3.947e-08, 7.086e-08, -1.0, 1.215e-08, 0.0, -1.0, 7.521e-10, 1.669e-05, -1.0, 1.926e-05, 0.0, -1.0, 7.521e-10, 0.0, -1.0, 1.837e-08, 1.669e-05, -1.0, 1.926e-05, 0.0, -1.0, 7.521e-10, 0.0, -1.0, -1.642e-09, 0.0, -1.0, 1.837e-08, 0.0, -1.0, -1.642e-09, 0.0, -1.0, 2.736e-08, 0.0, -1.0, 1.837e-08, 0.0, -1.0, -1.642e-09, 0.0, -1.0, -1.004e-07, 0.0, -1.0, 2.736e-08, 5.101e-08, -1.0, -6.497e-09, 3.159e-08, -1.0, -3.304e-08, 1.746e-08, -1.0, -5.607e-08, 5.101e-08, -1.0, -6.497e-09, 4.889e-08, -1.0, -4.168e-08, 3.159e-08, -1.0, -3.304e-08, 4.889e-08, -1.0, -4.168e-08, 6.504e-08, -1.0, -5.355e-08, 3.159e-08, -1.0, -3.304e-08, 6.504e-08, -1.0, -5.355e-08, 7.659e-08, -1.0, -3.6e-08, 3.159e-08, -1.0, -3.304e-08, 7.659e-08, -1.0, -3.6e-08, 6.342e-08, -1.0, -3.94e-08, 3.159e-08, -1.0, -3.304e-08, 6.342e-08, -1.0, -3.94e-08, 1.684e-08, -1.0, -8.448e-08, 3.159e-08, -1.0, -3.304e-08, 1.684e-08, -1.0, -8.448e-08, 3.773e-08, -1.0, -6.097e-08, 3.159e-08, -1.0, -3.304e-08, 3.773e-08, -1.0, -6.097e-08, 4.884e-08, -1.0, -3.824e-08, 3.159e-08, -1.0, -3.304e-08, 4.884e-08, -1.0, -3.824e-08, 5.678e-08, -1.0, -3.351e-09, 3.159e-08, -1.0, -3.304e-08, 5.678e-08, -1.0, -3.351e-09, 6.364e-08, -1.0, 1.232e-08, 3.159e-08, -1.0, -3.304e-08, 6.364e-08, -1.0, 1.232e-08, 4.11e-08, -1.0, -8.034e-08, 3.159e-08, -1.0, -3.304e-08, 4.11e-08, -1.0, -8.034e-08, 4.275e-09, -1.0, -1.737e-07, 3.159e-08, -1.0, -3.304e-08, 4.275e-09, -1.0, -1.737e-07, 4.815e-08, -1.0, 7.699e-09, 3.159e-08, -1.0, -3.304e-08, 4.815e-08, -1.0, 7.699e-09, 4.694e-08, -1.0, 3.025e-09, 3.159e-08, -1.0, -3.304e-08, 4.694e-08, -1.0, 3.025e-09, 4.45e-08, -1.0, -4.896e-08, 3.159e-08, -1.0, -3.304e-08, 4.45e-08, -1.0, -4.896e-08, 3.533e-08, -1.0, -7.094e-08, 3.159e-08, -1.0, -3.304e-08, 4.45e-08, -1.0, -4.896e-08, 3.01e-08, -1.0, -1.386e-07, 3.533e-08, -1.0, -7.094e-08, 4.45e-08, -1.0, -4.896e-08, 4.467e-08, -1.0, -8.095e-08, 3.01e-08, -1.0, -1.386e-07, -0.9894, 0.0, 0.1449, -0.9977, 0.0, 0.06726, -0.9977, 0.0, 0.06726, -0.9977, 0.0, 0.06726, -0.9894, 0.0, 0.1449, -0.9894, 0.0, 0.1449, -0.9518, 0.0, 0.3068, -0.9894, 0.0, 0.1449, -0.9894, 0.0, 0.1449, -0.9894, 0.0, 0.1449, -0.9518, 0.0, 0.3068, -0.9518, 0.0, 0.3068, -0.8836, 0.0, 0.4682, -0.9518, 0.0, 0.3068, -0.9518, 0.0, 0.3068, -0.9518, 0.0, 0.3068, -0.8836, 0.0, 0.4682, -0.8836, 0.0, 0.4682, -0.7275, 0.0, 0.6861, -0.8836, 0.0, 0.4682, -0.8836, 0.0, 0.4682, -0.8836, 0.0, 0.4682, -0.7275, 0.0, 0.6861, -0.7275, 0.0, 0.6861, -0.5914, 0.0, 0.8064, -0.7275, 0.0, 0.6861, -0.7275, 0.0, 0.6861, -0.7275, 0.0, 0.6861, -0.5914, 0.0, 0.8064, -0.5914, 0.0, 0.8064, -1.0, 0.0, 0.0009002, -0.9947, 0.0, -0.1029, -0.9947, 0.0, -0.1029, -0.9947, 0.0, -0.1029, -1.0, 0.0, 0.0008954, -1.0, 0.0, 0.0009002, -0.9484, 0.0, 0.3171, -1.0, 0.0, 0.0009002, -1.0, 0.0, 0.0008954, -1.0, 0.0, 0.0008954, -0.9484, 0.0, 0.3171, -0.9484, 0.0, 0.3171, -0.753, 0.0, 0.6581, -0.9484, 0.0, 0.3171, -0.9484, 0.0, 0.3171, -0.9484, 0.0, 0.3171, -0.753, 0.0, 0.6581, -0.753, 0.0, 0.6581, -0.432, 0.0, 0.9019, -0.753, 0.0, 0.6581, -0.753, 0.0, 0.6581, -0.753, 0.0, 0.6581, -0.432, 0.0, 0.9019, -0.432, 0.0, 0.9019, -0.02675, 0.0, 0.9996, -0.432, 0.0, 0.9019, -0.432, 0.0, 0.9019, -0.432, 0.0, 0.9019, -0.02676, 0.0, 0.9996, -0.02675, 0.0, 0.9996, 0.3885, 0.0, 0.9215, -0.02675, 0.0, 0.9996, -0.02676, 0.0, 0.9996, -0.02676, 0.0, 0.9996, 0.3884, 0.0, 0.9215, 0.3885, 0.0, 0.9215, 0.6641, 0.0, 0.7476, 0.3885, 0.0, 0.9215, 0.3884, 0.0, 0.9215, 0.3884, 0.0, 0.9215, 0.6641, 0.0, 0.7476, 0.6641, 0.0, 0.7476, 0.7311, 0.0, 0.6823, 0.6641, 0.0, 0.7476, 0.6641, 0.0, 0.7476, 0.6641, 0.0, 0.7476, 0.7311, 0.0, 0.6823, 0.7311, 0.0, 0.6823, -0.9958, 0.0, 0.09177, -0.9965, 0.0, 0.08403, -0.9965, 0.0, 0.08403, -0.9965, 0.0, 0.08403, -0.9958, 0.0, 0.09177, -0.9958, 0.0, 0.09177, -0.9999, 0.0, -0.01392, -0.9958, 0.0, 0.09177, -0.9958, 0.0, 0.09177, -0.9958, 0.0, 0.09177, -0.9999, 0.0, -0.01392, -0.9999, 0.0, -0.01392, -0.9769, 0.0, -0.2135, -0.9999, 0.0, -0.01392, -0.9999, 0.0, -0.01392, -0.9999, 0.0, -0.01392, -0.9769, 0.0, -0.2135, -0.9769, 0.0, -0.2135, -0.9463, 0.0, -0.3233, -0.9769, 0.0, -0.2135, -0.9769, 0.0, -0.2135, -0.9769, 0.0, -0.2135, -0.9463, 0.0, -0.3233, -0.9463, 0.0, -0.3233, -0.9767, 0.0, -0.2145, -0.9463, 0.0, -0.3233, -0.9463, 0.0, -0.3233, -0.9463, 0.0, -0.3233, -0.9767, 0.0, -0.2145, -0.9767, 0.0, -0.2145, -0.9987, 0.0, 0.05152, -0.9767, 0.0, -0.2145, -0.9767, 0.0, -0.2145, -0.9767, 0.0, -0.2145, -0.9987, 0.0, 0.05152, -0.9987, 0.0, 0.05152, -0.9461, 0.0, 0.3237, -0.9987, 0.0, 0.05152, -0.9987, 0.0, 0.05152, -0.9987, 0.0, 0.05152, -0.9461, 0.0, 0.3237, -0.9461, 0.0, 0.3237, -0.8066, 0.0, 0.5911, -0.9461, 0.0, 0.3237, -0.9461, 0.0, 0.3237, -0.9461, 0.0, 0.3237, -0.8066, 0.0, 0.5911, -0.8066, 0.0, 0.5911, -0.5372, 0.0, 0.8435, -0.8066, 0.0, 0.5911, -0.8066, 0.0, 0.5911, -0.8066, 0.0, 0.5911, -0.5372, 0.0, 0.8435, -0.5372, 0.0, 0.8435, -0.3417, 0.0, 0.9398, -0.5372, 0.0, 0.8435, -0.5372, 0.0, 0.8435, -0.5372, 0.0, 0.8435, -0.3417, 0.0, 0.9398, -0.3417, 0.0, 0.9398, 0.01405, 0.0, 0.9999, 0.2992, 0.0, 0.9542, 0.2992, 0.0, 0.9542, 0.2992, 0.0, 0.9542, 0.01405, 0.0, 0.9999, 0.01405, 0.0, 0.9999, -0.0767, 0.0, 0.9971, 0.01405, 0.0, 0.9999, 0.01405, 0.0, 0.9999, 0.01405, 0.0, 0.9999, -0.0767, 0.0, 0.9971, -0.0767, 0.0, 0.9971, 0.2349, 0.0, -0.972, 0.1871, 0.0, -0.9823, 0.1871, 0.0, -0.9823, 0.1871, 0.0, -0.9823, 0.2349, 0.0, -0.972, 0.2349, 0.0, -0.972, 0.5982, 0.0, -0.8013, 0.2349, 0.0, -0.972, 0.2349, 0.0, -0.972, 0.2349, 0.0, -0.972, 0.5982, 0.0, -0.8013, 0.5982, 0.0, -0.8013, 0.9541, 0.0, -0.2994, 0.5982, 0.0, -0.8013, 0.5982, 0.0, -0.8013, 0.5982, 0.0, -0.8013, 0.9541, 0.0, -0.2994, 0.9541, 0.0, -0.2994, 0.9999, 0.0, 0.01081, 0.9541, 0.0, -0.2994, 0.9541, 0.0, -0.2994, 0.9541, 0.0, -0.2994, 0.9999, 0.0, 0.01081, 0.9999, 0.0, 0.01081, 0.9892, 0.0, 0.1468, 0.9999, 0.0, 0.01081, 0.9999, 0.0, 0.01081, 0.9999, 0.0, 0.01081, 0.9892, 0.0, 0.1468, 0.9892, 0.0, 0.1468, 0.9368, 0.0, 0.3499, 0.9892, 0.0, 0.1468, 0.9892, 0.0, 0.1468, 0.9892, 0.0, 0.1468, 0.9368, 0.0, 0.3499, 0.9368, 0.0, 0.3499, 0.8077, 0.0, 0.5896, 0.9368, 0.0, 0.3499, 0.9368, 0.0, 0.3499, 0.9368, 0.0, 0.3499, 0.8077, 0.0, 0.5896, 0.8077, 0.0, 0.5896, 0.6005, 0.0, 0.7996, 0.8077, 0.0, 0.5896, 0.8077, 0.0, 0.5896, 0.8077, 0.0, 0.5896, 0.6005, 0.0, 0.7996, 0.6005, 0.0, 0.7996, 0.2992, 0.0, 0.9542, 0.6005, 0.0, 0.7996, 0.6005, 0.0, 0.7996, 0.6005, 0.0, 0.7996, 0.2992, 0.0, 0.9542, 0.2992, 0.0, 0.9542, -0.2898, 0.0, 0.9571, 0.2099, 0.0, 0.9777, 0.2099, 0.0, 0.9777, 0.2099, 0.0, 0.9777, -0.2898, 0.0, 0.9571, -0.2898, 0.0, 0.9571, -0.6925, 0.0, 0.7214, -0.2898, 0.0, 0.9571, -0.2898, 0.0, 0.9571, -0.2898, 0.0, 0.9571, -0.6925, 0.0, 0.7214, -0.6925, 0.0, 0.7214, -0.8087, 0.0, 0.5882, -0.6925, 0.0, 0.7214, -0.6925, 0.0, 0.7214, -0.6925, 0.0, 0.7214, -0.8087, 0.0, 0.5882, -0.8087, 0.0, 0.5882, 0.9996, 0.0, 0.02942, 0.9994, 0.0, 0.03446, 0.9994, 0.0, 0.03446, 0.9994, 0.0, 0.03446, 0.9996, 0.0, 0.02942, 0.9996, 0.0, 0.02942, 0.996, 0.0, 0.08957, 0.9996, 0.0, 0.02942, 0.9996, 0.0, 0.02942, 0.9996, 0.0, 0.02942, 0.996, 0.0, 0.08957, 0.996, 0.0, 0.08957, 0.9781, 0.0, 0.208, 0.996, 0.0, 0.08957, 0.996, 0.0, 0.08957, 0.996, 0.0, 0.08957, 0.9781, 0.0, 0.2079, 0.9781, 0.0, 0.208, 0.9081, 0.0, 0.4187, 0.9781, 0.0, 0.208, 0.9781, 0.0, 0.2079, 0.9781, 0.0, 0.2079, 0.9081, 0.0, 0.4187, 0.9081, 0.0, 0.4187, 0.9076, 0.0, 0.4197, 0.9081, 0.0, 0.4187, 0.9081, 0.0, 0.4187, 0.9081, 0.0, 0.4187, 0.9076, 0.0, 0.4197, 0.9076, 0.0, 0.4197, 0.9272, 0.0, 0.3746, 0.9076, 0.0, 0.4197, 0.9076, 0.0, 0.4197, 0.9076, 0.0, 0.4197, 0.9272, 0.0, 0.3746, 0.9272, 0.0, 0.3746, 0.8147, 0.0, 0.5798, 0.9272, 0.0, 0.3746, 0.9272, 0.0, 0.3746, 0.9272, 0.0, 0.3746, 0.8147, 0.0, 0.5798, 0.8147, 0.0, 0.5798, 0.5884, 0.0, 0.8086, 0.8147, 0.0, 0.5798, 0.8147, 0.0, 0.5798, 0.8147, 0.0, 0.5798, 0.5884, 0.0, 0.8085, 0.5884, 0.0, 0.8086, 0.2099, 0.0, 0.9777, 0.5884, 0.0, 0.8086, 0.5884, 0.0, 0.8085, 0.5884, 0.0, 0.8085, 0.2099, 0.0, 0.9777, 0.2099, 0.0, 0.9777, -6.408e-08, 1.0, 1.619e-09, -1.001e-07, 1.0, 1.23e-09, -4.418e-08, 1.0, -5.114e-08, -1.001e-07, 1.0, 1.23e-09, -5.697e-08, 1.0, -1.014e-07, -4.418e-08, 1.0, -5.114e-08, -1.001e-07, 1.0, 1.23e-09, -7.713e-08, 1.0, -1.514e-07, -5.697e-08, 1.0, -1.014e-07, -7.713e-08, 1.0, -1.514e-07, 1.36e-08, 1.0, -4.45e-07, -5.697e-08, 1.0, -1.014e-07, 1.36e-08, 1.0, -4.45e-07, 0.0, 1.0, -3.129e-08, -5.697e-08, 1.0, -1.014e-07, 0.0, 1.0, -3.129e-08, 0.0, 1.0, 4.089e-08, -5.697e-08, 1.0, -1.014e-07, 0.0, 1.0, 4.089e-08, 0.0, 1.0, 0.0, -5.697e-08, 1.0, -1.014e-07])] * 3)])
me_target_pyro_physics = bpy.data.meshes.new('target_pyro_physics')
me_target_pyro_physics.from_pydata([(-26.01, -1.049, 36.9), (4.312, -1.049, 81.02), (-11.01, -1.049, 81.02), (-23.83, -1.049, 0.0), (20.89, -1.049, 0.0), (27.82, 0.9388, 45.58), (4.312, 0.9388, 81.02), (27.82, -1.049, 45.58), (-11.01, 0.9388, 81.02), (29.99, -1.049, 23.17), (29.99, 0.9388, 23.17), (20.89, 0.9388, 0.0), (-23.83, 0.9388, 0.0), (-26.01, 0.9388, 36.9)], [], [(0, 1, 2), (0, 3, 1), (3, 4, 1), (5, 6, 7), (6, 1, 7), (1, 8, 2), (1, 6, 8), (1, 4, 9), (9, 7, 1), (7, 9, 5), (9, 10, 5), (9, 11, 10), (9, 4, 11), (10, 11, 12), (10, 12, 13), (10, 13, 6), (6, 13, 8), (12, 11, 4), (12, 4, 3), (12, 3, 0), (2, 13, 0), (13, 2, 8), (13, 12, 0), (6, 5, 10)])
me_target_pyro_physics.polygons.foreach_set('use_smooth', [True] * 24)
_uv = me_target_pyro_physics.uv_layers.new(name='UVMap')
_uv.uv.foreach_set('vector', [0.0, 0.0, 0.0, 0.0, 0.0, 0.0, 0.0, 0.0, 0.0, 0.0, 0.0, 0.0, 0.0, 0.0, 0.0, 0.0, 0.0, 0.0, 0.0, 0.0, 0.0, 0.0, 0.0, 0.0, 0.0, 0.0, 0.0, 0.0, 0.0, 0.0, 0.0, 0.0, 0.0, 0.0, 0.0, 0.0, 0.0, 0.0, 0.0, 0.0, 0.0, 0.0, 0.0, 0.0, 0.0, 0.0, 0.0, 0.0, 0.0, 0.0, 0.0, 0.0, 0.0, 0.0, 0.0, 0.0, 0.0, 0.0, 0.0, 0.0, 0.0, 0.0, 0.0, 0.0, 0.0, 0.0, 0.0, 0.0, 0.0, 0.0, 0.0, 0.0, 0.0, 0.0, 0.0, 0.0, 0.0, 0.0, 0.0, 0.0, 0.0, 0.0, 0.0, 0.0, 0.0, 0.0, 0.0, 0.0, 0.0, 0.0, 0.0, 0.0, 0.0, 0.0, 0.0, 0.0, 0.0, 0.0, 0.0, 0.0, 0.0, 0.0, 0.0, 0.0, 0.0, 0.0, 0.0, 0.0, 0.0, 0.0, 0.0, 0.0, 0.0, 0.0, 0.0, 0.0, 0.0, 0.0, 0.0, 0.0, 0.0, 0.0, 0.0, 0.0, 0.0, 0.0, 0.0, 0.0, 0.0, 0.0, 0.0, 0.0, 0.0, 0.0, 0.0, 0.0, 0.0, 0.0, 0.0, 0.0, 0.0, 0.0, 0.0, 0.0])
me_target_pyro_physics.materials.append(mat_phy)
me_target_pyro_physics.use_remesh_fix_poles = True
me_target_pyro_physics.use_remesh_preserve_attributes = False
me_target_pyro_physics.use_mirror_vertex_groups = False
me_target_pyro_physics.update()
me_target_pyro_physics.normals_split_custom_set([tuple(v) for v in zip(*[iter([0.9923, -0.01112, -0.123, 0.9998, -0.01524, 0.009908, 0.96, -0.128, -0.2492, 0.9923, -0.01112, -0.123, 0.9997, 0.0192, -0.01511, 0.9998, -0.01524, 0.009908, 0.9997, 0.0192, -0.01511, 0.9991, 0.04128, 0.009669, 0.9998, -0.01524, 0.009908, -0.9362, -0.1151, 0.332, -0.9989, -0.03076, 0.03503, 0.9064, -0.1969, 0.3736, -0.9989, -0.03076, 0.03503, 0.9998, -0.01524, 0.009908, 0.9064, -0.1969, 0.3736, 0.9998, -0.01524, 0.009908, -0.983, -0.132, -0.1275, 0.96, -0.128, -0.2492, 0.9998, -0.01524, 0.009908, -0.9989, -0.03076, 0.03503, -0.983, -0.132, -0.1275, 0.9998, -0.01524, 0.009908, 0.9991, 0.04128, 0.009669, 0.9933, 0.01745, 0.1145, 0.9933, 0.01745, 0.1145, 0.9064, -0.1969, 0.3736, 0.9998, -0.01524, 0.009908, 0.9064, -0.1969, 0.3736, 0.9933, 0.01745, 0.1145, -0.9362, -0.1151, 0.332, 0.9933, 0.01745, 0.1145, -0.9999, 0.002137, 0.01419, -0.9362, -0.1151, 0.332, 0.9933, 0.01745, 0.1145, -0.989, 0.1194, 0.08794, -0.9999, 0.002137, 0.01419, 0.9933, 0.01745, 0.1145, 0.9991, 0.04128, 0.009669, -0.989, 0.1194, 0.08794, -0.9999, 0.002137, 0.01419, -0.989, 0.1194, 0.08794, -0.997, 0.06049, -0.04763, -0.9999, 0.002137, 0.01419, -0.997, 0.06049, -0.04763, -0.999, -0.009917, -0.04433, -0.9999, 0.002137, 0.01419, -0.999, -0.009917, -0.04433, -0.9989, -0.03076, 0.03503, -0.9989, -0.03076, 0.03503, -0.999, -0.009917, -0.04433, -0.983, -0.132, -0.1275, -0.997, 0.06049, -0.04763, -0.989, 0.1194, 0.08794, 0.9991, 0.04128, 0.009669, -0.997, 0.06049, -0.04763, 0.9991, 0.04128, 0.009669, 0.9997, 0.0192, -0.01511, -0.997, 0.06049, -0.04763, 0.9997, 0.0192, -0.01511, 0.9923, -0.01112, -0.123, 0.96, -0.128, -0.2492, -0.999, -0.009917, -0.04433, 0.9923, -0.01112, -0.123, -0.999, -0.009917, -0.04433, 0.96, -0.128, -0.2492, -0.983, -0.132, -0.1275, -0.999, -0.009917, -0.04433, -0.997, 0.06049, -0.04763, 0.9923, -0.01112, -0.123, -0.9989, -0.03076, 0.03503, -0.9362, -0.1151, 0.332, -0.9999, 0.002137, 0.01419])] * 3)])
arm_target_pyro_qc_skeleton = bpy.data.armatures.new('target_pyro.qc_skeleton')  # bones are not reproduced

# ---- objects
ob_target_pyro_qc_skeleton = bpy.data.objects.new('target_pyro.qc_skeleton', arm_target_pyro_qc_skeleton)
ob_target_pyro = bpy.data.objects.new('target_pyro', me_target_pyro)
ob_target_pyro_physics = bpy.data.objects.new('target_pyro_physics', me_target_pyro_physics)

# ---- transforms, parenting, visibility, modifiers, constraints
ob_target_pyro_qc_skeleton.location = (0.0, 0.0, 0.0)
ob_target_pyro_qc_skeleton.show_in_front = True
ob_target_pyro_qc_skeleton.lineart.crease_threshold = 0.0
ob_target_pyro.parent = ob_target_pyro_qc_skeleton
ob_target_pyro.location = (0.0, 0.0, 0.0)
ob_target_pyro.lineart.crease_threshold = 0.0
_vg = ob_target_pyro.vertex_groups.new(name='static_prop')
_vg.add([0, 1, 2, 3, 4, 5, 6, 7, 8, 9, 10, 11, 12, 13, 14, 15, 16, 17, 18, 19, 20, 21, 22, 23, 24, 25, 26, 27, 28, 29, 30, 31, 32, 33, 34, 35, 36, 37, 38, 39, 40, 41, 42, 43, 44, 45, 46, 47, 48, 49, 50, 51, 52, 53, 54, 55, 56, 57, 58, 59, 60, 61, 62, 63, 64, 65, 66, 67, 68, 69, 70, 71, 72, 73, 74, 75, 76, 77, 78, 79, 80, 81, 82, 83, 84, 85, 86, 87, 88, 89, 90, 91, 92, 93, 94, 95, 96, 97, 98, 99, 100, 101], 1.0, 'REPLACE')
_m = ob_target_pyro.modifiers.new('Armature', 'ARMATURE')
_m.object = ob_target_pyro_qc_skeleton
ob_target_pyro_physics.parent = ob_target_pyro_qc_skeleton
ob_target_pyro_physics.location = (0.0, 0.0, 0.0)
ob_target_pyro_physics.display_type = 'SOLID'
ob_target_pyro_physics.show_wire = True
ob_target_pyro_physics.lineart.crease_threshold = 0.0
_vg = ob_target_pyro_physics.vertex_groups.new(name='static_prop')
_vg.add([0, 1, 2, 3, 4, 5, 6, 7, 8, 9, 10, 11, 12, 13], 1.0, 'REPLACE')
_m = ob_target_pyro_physics.modifiers.new('Armature', 'ARMATURE')
_m.object = ob_target_pyro_qc_skeleton

# ---- collection membership
scene.collection.objects.link(ob_target_pyro_qc_skeleton)
scene.collection.objects.link(ob_target_pyro)
scene.collection.objects.link(ob_target_pyro_physics)
col_target_pyro.objects.link(ob_target_pyro_qc_skeleton)
col_target_pyro.objects.link(ob_target_pyro)
col_target_pyro.objects.link(ob_target_pyro_physics)

# ---- scene / render settings (as saved in the file)
scene.frame_start = 1; scene.frame_end = 250; scene.frame_set(0)
scene.render.engine = 'BLENDER_EEVEE_NEXT'
scene.cycles.use_denoising = False
scene.cycles.samples = 128
scene.cycles.sampling_pattern = 'TABULATED_SOBOL'
scene.cycles.use_adaptive_sampling = False
scene.cycles.use_light_tree = False
scene.view_settings.view_transform = 'Filmic'
bpy.context.view_layer.update()

# ---- added for rendering (the .blend has no active camera and no usable light): camera, sun + grey world if the file has none
cam_auto = bpy.data.cameras.new('AutoCamera')
cam_auto.lens = 50.0
cam_auto.sensor_width = 36.0
cam_auto.clip_end = 1608.98
ob_auto_camera = bpy.data.objects.new('AutoCamera', cam_auto)
scene.collection.objects.link(ob_auto_camera)
ob_auto_camera.location = (93.6685, -110.072, 114.149)
ob_auto_camera.rotation_euler = (1.09748, -7.21219e-08, 0.694738)
scene.camera = ob_auto_camera
light_auto_sun = bpy.data.lights.new('AutoSun', 'SUN')
light_auto_sun.energy = 3.0
light_auto_sun.angle = 0.0523599
ob_auto_sun = bpy.data.objects.new('AutoSun', light_auto_sun)
scene.collection.objects.link(ob_auto_sun)
ob_auto_sun.rotation_euler = (0.872665, 0.174533, 0.523599)
if scene.world is None:
    world_auto = bpy.data.worlds.new('AutoWorld')
    world_auto.color = (0.3, 0.3, 0.3)
    scene.world = world_auto
bpy.context.view_layer.update()
